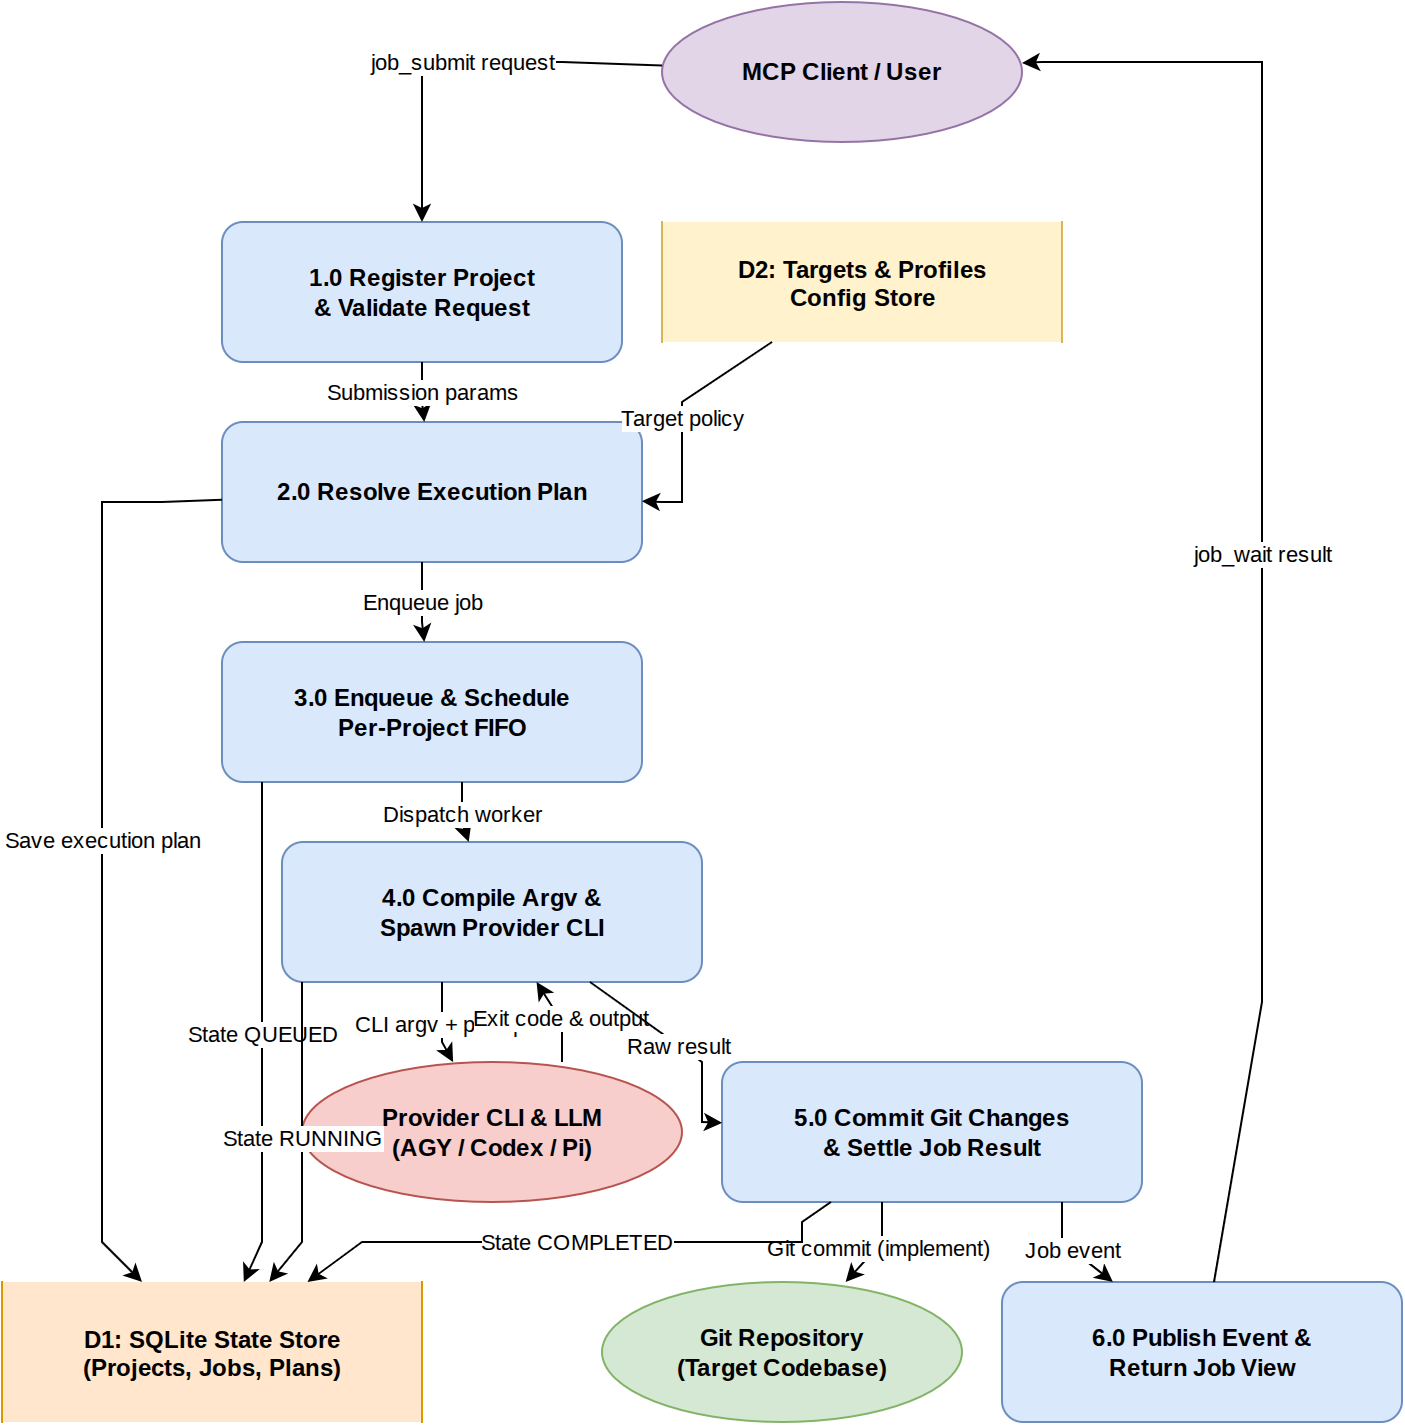

The diagram above was exported from draw.io. Its source (the exported page's mxGraphModel, read from the mxfile embedded in the PNG):
<mxGraphModel dx="800" dy="600" grid="1" gridSize="10" guides="1" tooltips="1" connect="1" arrows="1" fold="1" page="1" pageScale="1" pageWidth="850" pageHeight="1100" math="0" shadow="0">
  <root>
    <mxCell id="0" />
    <mxCell id="1" parent="0" />
    <mxCell id="e_client" value="MCP Client / User" style="shape=ellipse;whiteSpace=wrap;html=1;fillColor=#e1d5e7;strokeColor=#9673a6;fontStyle=1;" vertex="1" parent="1">
      <mxGeometry x="330" y="0" width="180" height="70" as="geometry" />
    </mxCell>
    <mxCell id="p1_register" value="1.0 Register Project&#10;&amp; Validate Request" style="rounded=1;whiteSpace=wrap;html=1;fillColor=#dae8fc;strokeColor=#6c8ebf;fontStyle=1;" vertex="1" parent="1">
      <mxGeometry x="110" y="110" width="200" height="70" as="geometry" />
    </mxCell>
    <mxCell id="d2_config" value="D2: Targets &amp; Profiles&#10;Config Store" style="shape=partialRectangle;collapsible=0;dropTarget=0;pointerEvents=0;fillColor=#fff2cc;strokeColor=#d6b656;fontStyle=1;top=0;bottom=0;" vertex="1" parent="1">
      <mxGeometry x="330" y="110" width="200" height="60" as="geometry" />
    </mxCell>
    <mxCell id="p2_plan" value="2.0 Resolve Execution Plan" style="rounded=1;whiteSpace=wrap;html=1;fillColor=#dae8fc;strokeColor=#6c8ebf;fontStyle=1;" vertex="1" parent="1">
      <mxGeometry x="110" y="210" width="210" height="70" as="geometry" />
    </mxCell>
    <mxCell id="d1_sqlite" value="D1: SQLite State Store&#10;(Projects, Jobs, Plans)" style="shape=partialRectangle;collapsible=0;dropTarget=0;pointerEvents=0;fillColor=#ffe6cc;strokeColor=#d79b00;fontStyle=1;top=0;bottom=0;" vertex="1" parent="1">
      <mxGeometry x="0" y="640" width="210" height="70" as="geometry" />
    </mxCell>
    <mxCell id="p3_queue" value="3.0 Enqueue &amp; Schedule&#10;Per-Project FIFO" style="rounded=1;whiteSpace=wrap;html=1;fillColor=#dae8fc;strokeColor=#6c8ebf;fontStyle=1;" vertex="1" parent="1">
      <mxGeometry x="110" y="320" width="210" height="70" as="geometry" />
    </mxCell>
    <mxCell id="p4_exec" value="4.0 Compile Argv &amp;&#10;Spawn Provider CLI" style="rounded=1;whiteSpace=wrap;html=1;fillColor=#dae8fc;strokeColor=#6c8ebf;fontStyle=1;" vertex="1" parent="1">
      <mxGeometry x="140" y="420" width="210" height="70" as="geometry" />
    </mxCell>
    <mxCell id="e_provider" value="Provider CLI &amp; LLM&#10;(AGY / Codex / Pi)" style="shape=ellipse;whiteSpace=wrap;html=1;fillColor=#f8cecc;strokeColor=#b85450;fontStyle=1;" vertex="1" parent="1">
      <mxGeometry x="150" y="530" width="190" height="70" as="geometry" />
    </mxCell>
    <mxCell id="p5_commit" value="5.0 Commit Git Changes&#10;&amp; Settle Job Result" style="rounded=1;whiteSpace=wrap;html=1;fillColor=#dae8fc;strokeColor=#6c8ebf;fontStyle=1;" vertex="1" parent="1">
      <mxGeometry x="360" y="530" width="210" height="70" as="geometry" />
    </mxCell>
    <mxCell id="e_git_repo" value="Git Repository&#10;(Target Codebase)" style="shape=ellipse;whiteSpace=wrap;html=1;fillColor=#d5e8d4;strokeColor=#82b366;fontStyle=1;" vertex="1" parent="1">
      <mxGeometry x="300" y="640" width="180" height="70" as="geometry" />
    </mxCell>
    <mxCell id="p6_notify" value="6.0 Publish Event &amp;&#10;Return Job View" style="rounded=1;whiteSpace=wrap;html=1;fillColor=#dae8fc;strokeColor=#6c8ebf;fontStyle=1;" vertex="1" parent="1">
      <mxGeometry x="500" y="640" width="200" height="70" as="geometry" />
    </mxCell>
    <mxCell id="e0" value="job_submit request" style="html=1;rounded=0;" edge="1" parent="1" source="e_client" target="p1_register">
      <mxGeometry relative="1" as="geometry">
        <Array as="points">
          <mxPoint x="280" y="30" />
          <mxPoint x="210" y="30" />
          <mxPoint x="210" y="30" />
          <mxPoint x="210" y="30" />
          <mxPoint x="210" y="90" />
        </Array>
      </mxGeometry>
    </mxCell>
    <mxCell id="e1" value="Target policy" style="html=1;rounded=0;" edge="1" parent="1" source="d2_config" target="p2_plan">
      <mxGeometry relative="1" as="geometry">
        <Array as="points">
          <mxPoint x="340" y="200" />
          <mxPoint x="340" y="250" />
          <mxPoint x="340" y="250" />
          <mxPoint x="340" y="250" />
          <mxPoint x="330" y="250" />
        </Array>
      </mxGeometry>
    </mxCell>
    <mxCell id="e2" value="Submission params" style="html=1;rounded=0;" edge="1" parent="1" source="p1_register" target="p2_plan">
      <mxGeometry relative="1" as="geometry">
        <Array as="points">
          <mxPoint x="210" y="180" />
          <mxPoint x="210" y="200" />
        </Array>
      </mxGeometry>
    </mxCell>
    <mxCell id="e3" value="Save execution plan" style="html=1;rounded=0;" edge="1" parent="1" source="p2_plan" target="d1_sqlite">
      <mxGeometry relative="1" as="geometry">
        <Array as="points">
          <mxPoint x="80" y="250" />
          <mxPoint x="50" y="250" />
          <mxPoint x="50" y="250" />
          <mxPoint x="50" y="250" />
          <mxPoint x="50" y="620" />
        </Array>
      </mxGeometry>
    </mxCell>
    <mxCell id="e4" value="Enqueue job" style="html=1;rounded=0;" edge="1" parent="1" source="p2_plan" target="p3_queue">
      <mxGeometry relative="1" as="geometry">
        <Array as="points">
          <mxPoint x="210" y="280" />
          <mxPoint x="210" y="310" />
        </Array>
      </mxGeometry>
    </mxCell>
    <mxCell id="e5" value="State QUEUED" style="html=1;rounded=0;" edge="1" parent="1" source="p3_queue" target="d1_sqlite">
      <mxGeometry relative="1" as="geometry">
        <Array as="points">
          <mxPoint x="130" y="390" />
          <mxPoint x="130" y="620" />
        </Array>
      </mxGeometry>
    </mxCell>
    <mxCell id="e6" value="Dispatch worker" style="html=1;rounded=0;" edge="1" parent="1" source="p3_queue" target="p4_exec">
      <mxGeometry relative="1" as="geometry">
        <Array as="points">
          <mxPoint x="230" y="390" />
          <mxPoint x="230" y="410" />
        </Array>
      </mxGeometry>
    </mxCell>
    <mxCell id="e7" value="State RUNNING" style="html=1;rounded=0;" edge="1" parent="1" source="p4_exec" target="d1_sqlite">
      <mxGeometry relative="1" as="geometry">
        <Array as="points">
          <mxPoint x="150" y="490" />
          <mxPoint x="150" y="620" />
        </Array>
      </mxGeometry>
    </mxCell>
    <mxCell id="e8" value="CLI argv + prompt" style="html=1;rounded=0;" edge="1" parent="1" source="p4_exec" target="e_provider">
      <mxGeometry relative="1" as="geometry">
        <Array as="points">
          <mxPoint x="220" y="490" />
          <mxPoint x="220" y="520" />
        </Array>
      </mxGeometry>
    </mxCell>
    <mxCell id="e9" value="Exit code &amp; output" style="html=1;rounded=0;" edge="1" parent="1" source="e_provider" target="p4_exec">
      <mxGeometry relative="1" as="geometry">
        <Array as="points">
          <mxPoint x="280" y="530" />
          <mxPoint x="280" y="510" />
        </Array>
      </mxGeometry>
    </mxCell>
    <mxCell id="e10" value="Raw result" style="html=1;rounded=0;" edge="1" parent="1" source="p4_exec" target="p5_commit">
      <mxGeometry relative="1" as="geometry">
        <Array as="points">
          <mxPoint x="350" y="530" />
          <mxPoint x="350" y="560" />
          <mxPoint x="350" y="560" />
          <mxPoint x="350" y="560" />
          <mxPoint x="350" y="560" />
        </Array>
      </mxGeometry>
    </mxCell>
    <mxCell id="e11" value="Git commit (implement)" style="html=1;rounded=0;" edge="1" parent="1" source="p5_commit" target="e_git_repo">
      <mxGeometry relative="1" as="geometry">
        <Array as="points">
          <mxPoint x="440" y="600" />
          <mxPoint x="440" y="620" />
        </Array>
      </mxGeometry>
    </mxCell>
    <mxCell id="e12" value="State COMPLETED" style="html=1;rounded=0;" edge="1" parent="1" source="p5_commit" target="d1_sqlite">
      <mxGeometry relative="1" as="geometry">
        <Array as="points">
          <mxPoint x="400" y="610" />
          <mxPoint x="400" y="620" />
          <mxPoint x="400" y="620" />
          <mxPoint x="400" y="620" />
          <mxPoint x="180" y="620" />
          <mxPoint x="180" y="620" />
          <mxPoint x="180" y="620" />
          <mxPoint x="180" y="620" />
        </Array>
      </mxGeometry>
    </mxCell>
    <mxCell id="e13" value="Job event" style="html=1;rounded=0;" edge="1" parent="1" source="p5_commit" target="p6_notify">
      <mxGeometry relative="1" as="geometry">
        <Array as="points">
          <mxPoint x="530" y="600" />
          <mxPoint x="530" y="620" />
        </Array>
      </mxGeometry>
    </mxCell>
    <mxCell id="e14" value="job_wait result" style="html=1;rounded=0;" edge="1" parent="1" source="p6_notify" target="e_client">
      <mxGeometry relative="1" as="geometry">
        <Array as="points">
          <mxPoint x="630" y="500" />
          <mxPoint x="630" y="30" />
          <mxPoint x="630" y="30" />
          <mxPoint x="630" y="30" />
          <mxPoint x="520" y="30" />
        </Array>
      </mxGeometry>
    </mxCell>
  </root>
</mxGraphModel>